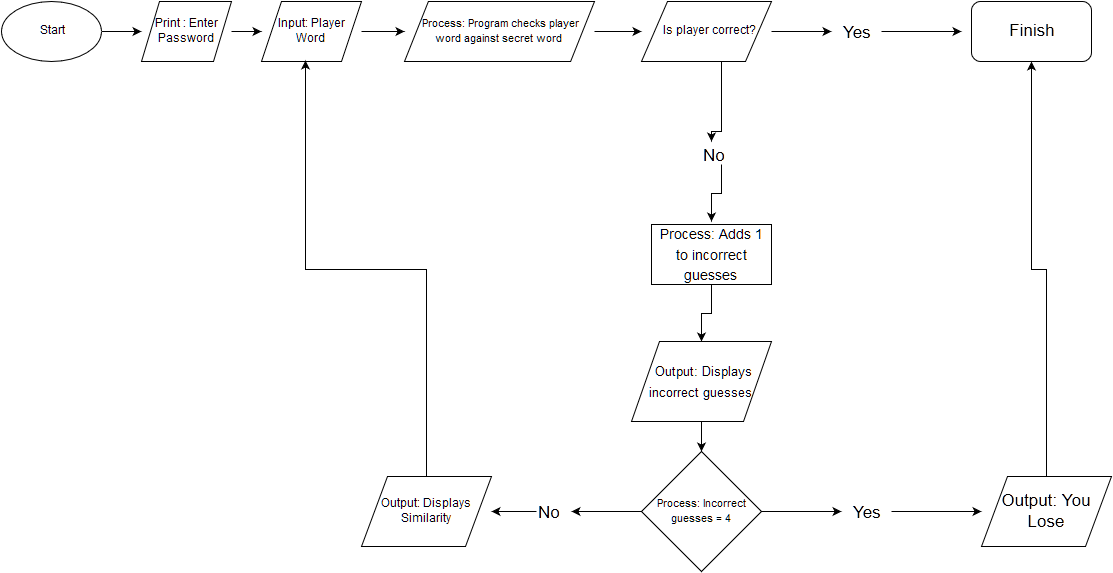

The diagram above was exported from draw.io. Its source (the exported page's mxGraphModel, read from the mxfile embedded in the PNG):
<mxGraphModel dx="1430" dy="766" grid="1" gridSize="10" guides="1" tooltips="1" connect="1" arrows="1" fold="1" page="1" pageScale="1" pageWidth="1169" pageHeight="826" background="#ffffff" math="0" shadow="0">
  <root>
    <mxCell id="0" />
    <mxCell id="1" parent="0" />
    <mxCell id="3" style="edgeStyle=orthogonalEdgeStyle;rounded=0;html=1;jettySize=auto;orthogonalLoop=1;" edge="1" parent="1" source="2" target="4">
      <mxGeometry relative="1" as="geometry">
        <mxPoint x="180" y="40" as="targetPoint" />
      </mxGeometry>
    </mxCell>
    <mxCell id="2" value="Start" style="ellipse;whiteSpace=wrap;html=1;" vertex="1" parent="1">
      <mxGeometry x="10" y="130" width="100" height="60" as="geometry" />
    </mxCell>
    <mxCell id="5" style="edgeStyle=orthogonalEdgeStyle;rounded=0;html=1;jettySize=auto;orthogonalLoop=1;entryX=0;entryY=0.5;" edge="1" parent="1" source="4" target="6">
      <mxGeometry relative="1" as="geometry">
        <mxPoint x="270" y="40" as="targetPoint" />
        <Array as="points" />
      </mxGeometry>
    </mxCell>
    <mxCell id="4" value="Print : Enter Password&lt;br&gt;" style="shape=parallelogram;whiteSpace=wrap;html=1;" vertex="1" parent="1">
      <mxGeometry x="150" y="130" width="90" height="60" as="geometry" />
    </mxCell>
    <mxCell id="7" style="edgeStyle=orthogonalEdgeStyle;rounded=0;html=1;jettySize=auto;orthogonalLoop=1;entryX=0;entryY=0.5;" edge="1" parent="1" source="6" target="9">
      <mxGeometry relative="1" as="geometry">
        <mxPoint x="410" y="40" as="targetPoint" />
        <Array as="points" />
      </mxGeometry>
    </mxCell>
    <mxCell id="6" value="Input: Player Word&lt;br&gt;" style="shape=parallelogram;whiteSpace=wrap;html=1;" vertex="1" parent="1">
      <mxGeometry x="270" y="130" width="100" height="60" as="geometry" />
    </mxCell>
    <mxCell id="12" style="edgeStyle=orthogonalEdgeStyle;rounded=0;html=1;exitX=1;exitY=0.5;jettySize=auto;orthogonalLoop=1;entryX=0;entryY=0.5;" edge="1" parent="1" source="9" target="11">
      <mxGeometry relative="1" as="geometry">
        <mxPoint x="640" y="40" as="targetPoint" />
        <Array as="points" />
      </mxGeometry>
    </mxCell>
    <mxCell id="9" value="&lt;font style=&quot;font-size: 11px&quot;&gt;&amp;nbsp;Process: Program checks player word against secret word&lt;/font&gt;&lt;br&gt;" style="shape=parallelogram;whiteSpace=wrap;html=1;size=0.12575757575757576;" vertex="1" parent="1">
      <mxGeometry x="413" y="130" width="190" height="60" as="geometry" />
    </mxCell>
    <mxCell id="14" style="edgeStyle=orthogonalEdgeStyle;rounded=0;html=1;exitX=1;exitY=0.5;jettySize=auto;orthogonalLoop=1;" edge="1" parent="1" source="11">
      <mxGeometry relative="1" as="geometry">
        <mxPoint x="840" y="160" as="targetPoint" />
      </mxGeometry>
    </mxCell>
    <mxCell id="18" style="edgeStyle=orthogonalEdgeStyle;rounded=0;html=1;jettySize=auto;orthogonalLoop=1;fontSize=17;" edge="1" parent="1" source="11">
      <mxGeometry relative="1" as="geometry">
        <mxPoint x="720" y="270" as="targetPoint" />
        <Array as="points">
          <mxPoint x="730" y="260" />
        </Array>
      </mxGeometry>
    </mxCell>
    <mxCell id="11" value="&amp;nbsp; Is player correct?&lt;br&gt;" style="shape=parallelogram;whiteSpace=wrap;html=1;" vertex="1" parent="1">
      <mxGeometry x="650" y="130" width="130" height="60" as="geometry" />
    </mxCell>
    <mxCell id="17" style="edgeStyle=orthogonalEdgeStyle;rounded=0;html=1;jettySize=auto;orthogonalLoop=1;fontSize=17;" edge="1" parent="1" source="15">
      <mxGeometry relative="1" as="geometry">
        <mxPoint x="970" y="160" as="targetPoint" />
        <Array as="points">
          <mxPoint x="940" y="160" />
          <mxPoint x="940" y="160" />
        </Array>
      </mxGeometry>
    </mxCell>
    <mxCell id="15" value="Yes" style="text;html=1;resizable=0;points=[];autosize=1;align=left;verticalAlign=top;spacingTop=-4;strokeColor=none;strokeWidth=1;fontSize=17;" vertex="1" parent="1">
      <mxGeometry x="850" y="150" width="40" height="20" as="geometry" />
    </mxCell>
    <mxCell id="16" value="Finish" style="rounded=1;whiteSpace=wrap;html=1;strokeColor=#000000;strokeWidth=1;fontSize=17;" vertex="1" parent="1">
      <mxGeometry x="980" y="130" width="120" height="60" as="geometry" />
    </mxCell>
    <mxCell id="22" style="edgeStyle=orthogonalEdgeStyle;rounded=0;html=1;jettySize=auto;orthogonalLoop=1;fontSize=17;" edge="1" parent="1" source="20">
      <mxGeometry relative="1" as="geometry">
        <mxPoint x="720" y="350" as="targetPoint" />
      </mxGeometry>
    </mxCell>
    <mxCell id="20" value="No" style="text;html=1;resizable=0;points=[];autosize=1;align=left;verticalAlign=top;spacingTop=-4;fontSize=17;" vertex="1" parent="1">
      <mxGeometry x="710" y="273" width="40" height="20" as="geometry" />
    </mxCell>
    <mxCell id="25" style="edgeStyle=orthogonalEdgeStyle;rounded=0;html=1;exitX=0.5;exitY=1;entryX=0.5;entryY=0;jettySize=auto;orthogonalLoop=1;fontSize=17;" edge="1" parent="1" source="21" target="24">
      <mxGeometry relative="1" as="geometry" />
    </mxCell>
    <mxCell id="21" value="&lt;font style=&quot;font-size: 14px&quot;&gt;Process: Adds 1 to incorrect guesses&lt;br&gt;&lt;/font&gt;" style="whiteSpace=wrap;html=1;strokeColor=#000000;strokeWidth=1;fontSize=17;" vertex="1" parent="1">
      <mxGeometry x="660" y="353" width="120" height="60" as="geometry" />
    </mxCell>
    <mxCell id="26" style="edgeStyle=orthogonalEdgeStyle;rounded=0;html=1;exitX=0.5;exitY=1;jettySize=auto;orthogonalLoop=1;fontSize=17;" edge="1" parent="1" source="24" target="27">
      <mxGeometry relative="1" as="geometry">
        <mxPoint x="710" y="600" as="targetPoint" />
      </mxGeometry>
    </mxCell>
    <mxCell id="24" value="&lt;font style=&quot;font-size: 13px&quot;&gt;&amp;nbsp;Output: Displays incorrect guesses&lt;/font&gt;&lt;br&gt;" style="shape=parallelogram;whiteSpace=wrap;html=1;strokeColor=#000000;strokeWidth=1;fontSize=17;" vertex="1" parent="1">
      <mxGeometry x="640" y="470" width="140" height="80" as="geometry" />
    </mxCell>
    <mxCell id="28" style="edgeStyle=orthogonalEdgeStyle;rounded=0;html=1;exitX=0;exitY=0.5;jettySize=auto;orthogonalLoop=1;fontSize=17;" edge="1" parent="1" source="27">
      <mxGeometry relative="1" as="geometry">
        <mxPoint x="580" y="640" as="targetPoint" />
      </mxGeometry>
    </mxCell>
    <mxCell id="33" style="edgeStyle=orthogonalEdgeStyle;rounded=0;html=1;jettySize=auto;orthogonalLoop=1;fontSize=17;" edge="1" parent="1" source="27">
      <mxGeometry relative="1" as="geometry">
        <mxPoint x="850" y="640" as="targetPoint" />
      </mxGeometry>
    </mxCell>
    <mxCell id="27" value="&lt;font style=&quot;font-size: 11px&quot;&gt;Process: Incorrect guesses = 4&lt;/font&gt;&lt;br&gt;" style="rhombus;whiteSpace=wrap;html=1;" vertex="1" parent="1">
      <mxGeometry x="650" y="580" width="120" height="120" as="geometry" />
    </mxCell>
    <mxCell id="32" style="edgeStyle=orthogonalEdgeStyle;rounded=0;html=1;entryX=0.44;entryY=0.983;entryPerimeter=0;jettySize=auto;orthogonalLoop=1;fontSize=17;" edge="1" parent="1" source="29" target="6">
      <mxGeometry relative="1" as="geometry" />
    </mxCell>
    <mxCell id="29" value="Output: Displays Similarity &lt;br&gt;" style="shape=parallelogram;whiteSpace=wrap;html=1;" vertex="1" parent="1">
      <mxGeometry x="370" y="605" width="130" height="70" as="geometry" />
    </mxCell>
    <mxCell id="31" style="edgeStyle=orthogonalEdgeStyle;rounded=0;html=1;entryX=1;entryY=0.5;jettySize=auto;orthogonalLoop=1;fontSize=17;" edge="1" parent="1" source="30" target="29">
      <mxGeometry relative="1" as="geometry" />
    </mxCell>
    <mxCell id="30" value="No" style="text;html=1;resizable=0;points=[];autosize=1;align=left;verticalAlign=top;spacingTop=-4;fontSize=17;" vertex="1" parent="1">
      <mxGeometry x="545" y="630" width="40" height="20" as="geometry" />
    </mxCell>
    <mxCell id="35" style="edgeStyle=orthogonalEdgeStyle;rounded=0;html=1;jettySize=auto;orthogonalLoop=1;fontSize=17;" edge="1" parent="1" source="34">
      <mxGeometry relative="1" as="geometry">
        <mxPoint x="990" y="640" as="targetPoint" />
      </mxGeometry>
    </mxCell>
    <mxCell id="34" value="Yes" style="text;html=1;resizable=0;points=[];autosize=1;align=left;verticalAlign=top;spacingTop=-4;fontSize=17;" vertex="1" parent="1">
      <mxGeometry x="860" y="630" width="40" height="20" as="geometry" />
    </mxCell>
    <mxCell id="37" style="edgeStyle=orthogonalEdgeStyle;rounded=0;html=1;entryX=0.5;entryY=1;jettySize=auto;orthogonalLoop=1;fontSize=17;" edge="1" parent="1" source="36" target="16">
      <mxGeometry relative="1" as="geometry" />
    </mxCell>
    <mxCell id="36" value="&lt;font style=&quot;font-size: 17px&quot;&gt;Output: You Lose&lt;br&gt;&lt;/font&gt;" style="shape=parallelogram;whiteSpace=wrap;html=1;strokeColor=#000000;strokeWidth=1;fontSize=17;" vertex="1" parent="1">
      <mxGeometry x="990" y="605" width="130" height="70" as="geometry" />
    </mxCell>
  </root>
</mxGraphModel>